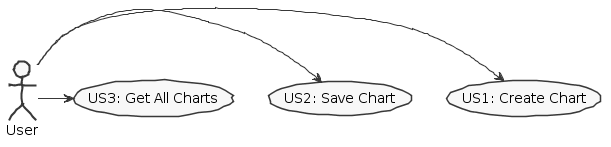

The diagram above was rendered by PlantUML. Its source (embedded in the PNG):
@startuml
skinparam handwritten true
skinparam monochrome true
skinparam packageStyle rect
skinparam defaultFontName FG Virgil
skinparam shadowing false

User -> (US1: Create Chart)
User -> (US2: Save Chart)
User -> (US3: Get All Charts)
@enduml